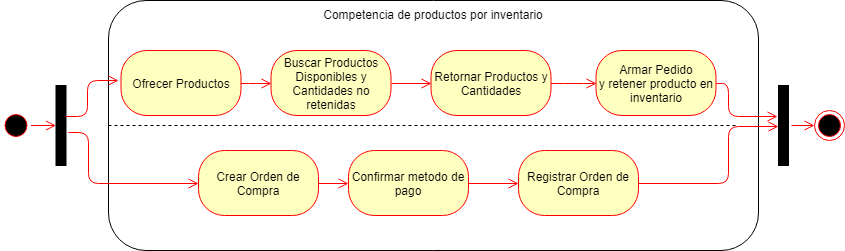

The diagram above was exported from draw.io. Its source (the exported page's mxGraphModel, read from the mxfile embedded in the PNG):
<mxGraphModel dx="1704" dy="468" grid="1" gridSize="10" guides="1" tooltips="1" connect="1" arrows="1" fold="1" page="1" pageScale="1" pageWidth="850" pageHeight="1100" math="0" shadow="0">
  <root>
    <mxCell id="z0Q2GsACOeEfQbq-Z15l-0" />
    <mxCell id="z0Q2GsACOeEfQbq-Z15l-1" parent="z0Q2GsACOeEfQbq-Z15l-0" />
    <mxCell id="SUC0EhygOUS_VTDEwyYF-1" value="Competencia de productos por inventario" style="shape=ext;rounded=1;html=1;whiteSpace=wrap;fillColor=none;verticalAlign=top;" vertex="1" parent="z0Q2GsACOeEfQbq-Z15l-1">
      <mxGeometry x="100" y="130" width="650" height="250" as="geometry" />
    </mxCell>
    <mxCell id="z0Q2GsACOeEfQbq-Z15l-3" value="" style="ellipse;html=1;shape=endState;fillColor=#000000;strokeColor=#ff0000;" vertex="1" parent="z0Q2GsACOeEfQbq-Z15l-1">
      <mxGeometry x="806" y="240" width="30" height="30" as="geometry" />
    </mxCell>
    <mxCell id="z0Q2GsACOeEfQbq-Z15l-5" value="" style="ellipse;html=1;shape=startState;fillColor=#000000;strokeColor=#ff0000;direction=south;rotation=-90;" vertex="1" parent="z0Q2GsACOeEfQbq-Z15l-1">
      <mxGeometry x="-7.5" y="240" width="30" height="30" as="geometry" />
    </mxCell>
    <mxCell id="z0Q2GsACOeEfQbq-Z15l-6" value="" style="edgeStyle=orthogonalEdgeStyle;html=1;verticalAlign=bottom;endArrow=open;endSize=8;strokeColor=#ff0000;" edge="1" parent="z0Q2GsACOeEfQbq-Z15l-1" source="z0Q2GsACOeEfQbq-Z15l-5">
      <mxGeometry relative="1" as="geometry">
        <mxPoint x="47.5" y="255" as="targetPoint" />
      </mxGeometry>
    </mxCell>
    <mxCell id="fYGUFsNrjsRdhpyl-qxd-4" value="" style="html=1;points=[];perimeter=orthogonalPerimeter;fillColor=#000000;" vertex="1" parent="z0Q2GsACOeEfQbq-Z15l-1">
      <mxGeometry x="47.5" y="215" width="10" height="80" as="geometry" />
    </mxCell>
    <mxCell id="yxx4KQ-as3wFRIgmMFgT-0" value="Crear Orden de Compra" style="rounded=1;whiteSpace=wrap;html=1;arcSize=40;fontColor=#000000;fillColor=#ffffc0;strokeColor=#ff0000;" vertex="1" parent="z0Q2GsACOeEfQbq-Z15l-1">
      <mxGeometry x="190" y="280" width="120" height="65" as="geometry" />
    </mxCell>
    <mxCell id="yxx4KQ-as3wFRIgmMFgT-2" value="Registrar Orden de Compra" style="rounded=1;whiteSpace=wrap;html=1;arcSize=40;fontColor=#000000;fillColor=#ffffc0;strokeColor=#ff0000;" vertex="1" parent="z0Q2GsACOeEfQbq-Z15l-1">
      <mxGeometry x="510" y="280" width="120" height="65" as="geometry" />
    </mxCell>
    <mxCell id="o39CJTRV3_ikFc1FkvZq-0" value="Confirmar metodo de pago" style="rounded=1;whiteSpace=wrap;html=1;arcSize=40;fontColor=#000000;fillColor=#ffffc0;strokeColor=#ff0000;" vertex="1" parent="z0Q2GsACOeEfQbq-Z15l-1">
      <mxGeometry x="340" y="280" width="120" height="65" as="geometry" />
    </mxCell>
    <mxCell id="o39CJTRV3_ikFc1FkvZq-1" value="" style="edgeStyle=orthogonalEdgeStyle;html=1;verticalAlign=bottom;endArrow=open;endSize=8;strokeColor=#ff0000;exitX=1;exitY=0.5;exitDx=0;exitDy=0;" edge="1" parent="z0Q2GsACOeEfQbq-Z15l-1" source="yxx4KQ-as3wFRIgmMFgT-0">
      <mxGeometry relative="1" as="geometry">
        <mxPoint x="340" y="313" as="targetPoint" />
        <mxPoint x="320" y="223" as="sourcePoint" />
        <Array as="points" />
      </mxGeometry>
    </mxCell>
    <mxCell id="o39CJTRV3_ikFc1FkvZq-2" value="" style="edgeStyle=orthogonalEdgeStyle;html=1;verticalAlign=bottom;endArrow=open;endSize=8;strokeColor=#ff0000;exitX=1;exitY=0.5;exitDx=0;exitDy=0;entryX=0.042;entryY=0.508;entryDx=0;entryDy=0;entryPerimeter=0;" edge="1" parent="z0Q2GsACOeEfQbq-Z15l-1" source="o39CJTRV3_ikFc1FkvZq-0">
      <mxGeometry relative="1" as="geometry">
        <mxPoint x="510" y="313" as="targetPoint" />
        <mxPoint x="470" y="223" as="sourcePoint" />
      </mxGeometry>
    </mxCell>
    <mxCell id="fYGUFsNrjsRdhpyl-qxd-5" value="Ofrecer Productos" style="rounded=1;whiteSpace=wrap;html=1;arcSize=40;fontColor=#000000;fillColor=#ffffc0;strokeColor=#ff0000;" vertex="1" parent="z0Q2GsACOeEfQbq-Z15l-1">
      <mxGeometry x="112.5" y="180" width="120" height="65" as="geometry" />
    </mxCell>
    <mxCell id="fYGUFsNrjsRdhpyl-qxd-6" value="" style="edgeStyle=orthogonalEdgeStyle;html=1;verticalAlign=bottom;endArrow=open;endSize=8;strokeColor=#ff0000;entryX=0;entryY=0.5;entryDx=0;entryDy=0;" edge="1" parent="z0Q2GsACOeEfQbq-Z15l-1" source="fYGUFsNrjsRdhpyl-qxd-5" target="v99S8JaiZ0IVVotLeqMa-0">
      <mxGeometry relative="1" as="geometry">
        <mxPoint x="292.5" y="200" as="targetPoint" />
        <Array as="points" />
      </mxGeometry>
    </mxCell>
    <mxCell id="v99S8JaiZ0IVVotLeqMa-0" value="Buscar Productos Disponibles y Cantidades no retenidas" style="rounded=1;whiteSpace=wrap;html=1;arcSize=40;fontColor=#000000;fillColor=#ffffc0;strokeColor=#ff0000;" vertex="1" parent="z0Q2GsACOeEfQbq-Z15l-1">
      <mxGeometry x="262.5" y="180" width="120" height="65" as="geometry" />
    </mxCell>
    <mxCell id="v99S8JaiZ0IVVotLeqMa-1" value="" style="edgeStyle=orthogonalEdgeStyle;html=1;verticalAlign=bottom;endArrow=open;endSize=8;strokeColor=#ff0000;exitX=1;exitY=0.5;exitDx=0;exitDy=0;entryX=0;entryY=0.5;entryDx=0;entryDy=0;" edge="1" parent="z0Q2GsACOeEfQbq-Z15l-1" source="v99S8JaiZ0IVVotLeqMa-0" target="IHEwM-_Ah3-w03lLjiel-0">
      <mxGeometry relative="1" as="geometry">
        <mxPoint x="372.5" y="280" as="targetPoint" />
        <mxPoint x="302.5" y="210" as="sourcePoint" />
      </mxGeometry>
    </mxCell>
    <mxCell id="IHEwM-_Ah3-w03lLjiel-0" value="Retornar Productos y Cantidades" style="rounded=1;whiteSpace=wrap;html=1;arcSize=40;fontColor=#000000;fillColor=#ffffc0;strokeColor=#ff0000;" vertex="1" parent="z0Q2GsACOeEfQbq-Z15l-1">
      <mxGeometry x="422.5" y="180" width="120" height="65" as="geometry" />
    </mxCell>
    <mxCell id="IHEwM-_Ah3-w03lLjiel-1" value="" style="edgeStyle=orthogonalEdgeStyle;html=1;verticalAlign=bottom;endArrow=open;endSize=8;strokeColor=#ff0000;entryX=0;entryY=0.5;entryDx=0;entryDy=0;" edge="1" parent="z0Q2GsACOeEfQbq-Z15l-1" source="IHEwM-_Ah3-w03lLjiel-0" target="JdNoIzKO1eJEbR3Bz7WX-0">
      <mxGeometry relative="1" as="geometry">
        <mxPoint x="617.5" y="200" as="targetPoint" />
      </mxGeometry>
    </mxCell>
    <mxCell id="JdNoIzKO1eJEbR3Bz7WX-0" value="Armar Pedido&lt;br&gt;y retener producto en inventario" style="rounded=1;whiteSpace=wrap;html=1;arcSize=40;fontColor=#000000;fillColor=#ffffc0;strokeColor=#ff0000;" vertex="1" parent="z0Q2GsACOeEfQbq-Z15l-1">
      <mxGeometry x="587.5" y="180" width="120" height="65" as="geometry" />
    </mxCell>
    <mxCell id="Ow5CEuW3aQBYpGJO_6_n-0" value="" style="endArrow=none;dashed=1;html=1;" edge="1" parent="z0Q2GsACOeEfQbq-Z15l-1">
      <mxGeometry width="50" height="50" relative="1" as="geometry">
        <mxPoint x="100" y="255" as="sourcePoint" />
        <mxPoint x="730" y="255" as="targetPoint" />
      </mxGeometry>
    </mxCell>
    <mxCell id="Ow5CEuW3aQBYpGJO_6_n-1" value="" style="html=1;points=[];perimeter=orthogonalPerimeter;fillColor=#000000;" vertex="1" parent="z0Q2GsACOeEfQbq-Z15l-1">
      <mxGeometry x="770" y="215" width="10" height="80" as="geometry" />
    </mxCell>
    <mxCell id="Ow5CEuW3aQBYpGJO_6_n-3" value="" style="edgeStyle=orthogonalEdgeStyle;html=1;verticalAlign=bottom;endArrow=open;endSize=8;strokeColor=#ff0000;entryX=0.015;entryY=0.32;entryDx=0;entryDy=0;entryPerimeter=0;exitX=0.95;exitY=0.388;exitDx=0;exitDy=0;exitPerimeter=0;" edge="1" parent="z0Q2GsACOeEfQbq-Z15l-1" source="fYGUFsNrjsRdhpyl-qxd-4" target="SUC0EhygOUS_VTDEwyYF-1">
      <mxGeometry relative="1" as="geometry">
        <mxPoint x="88.5" y="265" as="targetPoint" />
        <mxPoint x="63.5" y="265" as="sourcePoint" />
      </mxGeometry>
    </mxCell>
    <mxCell id="Ow5CEuW3aQBYpGJO_6_n-4" value="" style="edgeStyle=orthogonalEdgeStyle;html=1;verticalAlign=bottom;endArrow=open;endSize=8;strokeColor=#ff0000;exitX=1.25;exitY=0.588;exitDx=0;exitDy=0;exitPerimeter=0;" edge="1" parent="z0Q2GsACOeEfQbq-Z15l-1" source="fYGUFsNrjsRdhpyl-qxd-4" target="yxx4KQ-as3wFRIgmMFgT-0">
      <mxGeometry relative="1" as="geometry">
        <mxPoint x="120" y="220" as="targetPoint" />
        <mxPoint x="67" y="256" as="sourcePoint" />
        <Array as="points">
          <mxPoint x="80" y="262" />
          <mxPoint x="80" y="313" />
        </Array>
      </mxGeometry>
    </mxCell>
    <mxCell id="Ow5CEuW3aQBYpGJO_6_n-5" value="" style="edgeStyle=orthogonalEdgeStyle;html=1;verticalAlign=bottom;endArrow=open;endSize=8;strokeColor=#ff0000;entryX=-0.1;entryY=0.388;entryDx=0;entryDy=0;exitX=1;exitY=0.5;exitDx=0;exitDy=0;entryPerimeter=0;" edge="1" parent="z0Q2GsACOeEfQbq-Z15l-1" source="JdNoIzKO1eJEbR3Bz7WX-0" target="Ow5CEuW3aQBYpGJO_6_n-1">
      <mxGeometry relative="1" as="geometry">
        <mxPoint x="598" y="223" as="targetPoint" />
        <mxPoint x="552.5" y="223" as="sourcePoint" />
        <Array as="points">
          <mxPoint x="720" y="213" />
          <mxPoint x="720" y="246" />
        </Array>
      </mxGeometry>
    </mxCell>
    <mxCell id="Ow5CEuW3aQBYpGJO_6_n-6" value="" style="edgeStyle=orthogonalEdgeStyle;html=1;verticalAlign=bottom;endArrow=open;endSize=8;strokeColor=#ff0000;exitX=1;exitY=0.5;exitDx=0;exitDy=0;" edge="1" parent="z0Q2GsACOeEfQbq-Z15l-1" source="yxx4KQ-as3wFRIgmMFgT-2">
      <mxGeometry relative="1" as="geometry">
        <mxPoint x="770" y="256" as="targetPoint" />
        <mxPoint x="718" y="223" as="sourcePoint" />
        <Array as="points">
          <mxPoint x="720" y="313" />
          <mxPoint x="720" y="256" />
        </Array>
      </mxGeometry>
    </mxCell>
    <mxCell id="Ow5CEuW3aQBYpGJO_6_n-10" value="" style="edgeStyle=orthogonalEdgeStyle;html=1;verticalAlign=bottom;endArrow=open;endSize=8;strokeColor=#ff0000;entryX=0;entryY=0.5;entryDx=0;entryDy=0;" edge="1" parent="z0Q2GsACOeEfQbq-Z15l-1" target="z0Q2GsACOeEfQbq-Z15l-3">
      <mxGeometry relative="1" as="geometry">
        <mxPoint x="57.5" y="265" as="targetPoint" />
        <mxPoint x="783" y="255" as="sourcePoint" />
      </mxGeometry>
    </mxCell>
  </root>
</mxGraphModel>